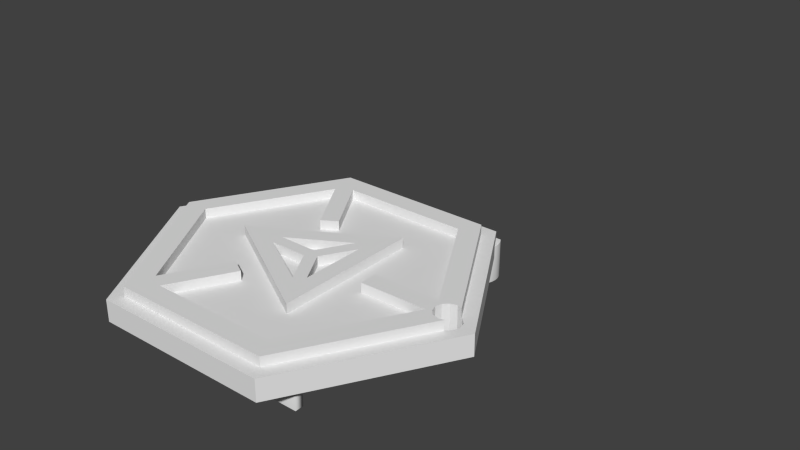 # Source: IngressFS-Puli.badge5.blend  (saved by Blender 2.74.0; exported with 4.5.12 LTS)
import bpy
from mathutils import Matrix  # noqa: F401  (used for matrix-valued properties, if any)

bpy.ops.wm.read_factory_settings(use_empty=True)
scene = bpy.context.scene
scene.name = 'Scene'

# ---- collections
col_collection_1 = bpy.data.collections.new('Collection 1'); scene.collection.children.link(col_collection_1)

# ---- world
world_world = bpy.data.worlds.new('World'); scene.world = world_world
world_world.color = (0.05088, 0.05088, 0.05088)
world_world.use_sun_shadow = False
world_world.sun_shadow_jitter_overblur = 0.0
world_world.cycles.sampling_method = 'MANUAL'
world_world.cycles.sample_map_resolution = 256

# ---- meshes
me_popout_both_sides_ingress_enlightened_key_fob_autonomic = bpy.data.meshes.new('Popout Both Sides Ingress Enlightened Key Fob Autonomic')
me_popout_both_sides_ingress_enlightened_key_fob_autonomic.from_pydata([(-32.44, -26.53, -0.001), (-40.06, -43.97, -0.001), (-33.23, -26.32, -0.001), (-49.1, -20.05, 3.872), (-49.1, -20.05, 2.667), (-51.49, -24.19, 2.667), (-51.49, -24.19, 3.872), (-62.04, -43.97, -0.001), (-73.03, -24.94, -0.001), (-62.04, -5.913, -0.001), (-56.27, -24.19, 3.872), (-68.26, -24.96, 3.872), (-60.31, -11.19, 3.872), (-71.14, -24.96, 3.872), (-61.09, -7.565, 3.872), (-34.03, -24.94, -0.001), (-33.82, -24.15, -0.001), (-33.82, -25.74, -0.001), (-40.06, -5.913, -0.001), (-33.23, -23.57, -0.001), (-33.82, -24.15, 3.872), (-34.03, -24.94, 3.872), (-33.82, -25.74, 3.872), (-61.09, -42.35, 3.872), (-61.09, -42.35, 2.667), (-41.01, -42.35, 2.667), (-71.14, -24.96, 2.667), (-62.04, -43.97, 2.667), (-73.03, -24.94, 2.667), (-61.09, -7.565, 2.667), (-60.31, -11.19, 2.667), (-68.26, -24.96, 2.667), (-61.61, -24.94, 2.667), (-31.64, -26.32, 2.667), (-31.64, -26.32, -0.001), (-31.77, -26.36, 2.667), (-41.01, -7.565, 3.872), (-42.44, -10.05, 3.872), (-32.44, -23.35, 3.872), (-31.79, -23.53, 3.872), (-41.01, -42.35, 3.872), (-31.77, -26.36, 3.872), (-32.44, -26.53, 3.872), (-33.23, -26.32, 3.872), (-42.44, -39.87, 3.872), (-49.12, -29.81, 3.872), (-45.79, -34.07, 3.872), (-47.85, -28.99, 3.872), (-34.43, -25.99, 3.872), (-58.34, -39.87, 3.872), (-54.21, -32.4, 3.872), (-56.13, -31.34, 3.872), (-60.27, -38.81, 3.872), (-61.61, -24.94, 3.872), (-56.25, -25.7, 3.872), (-51.49, -25.7, 3.872), (-45.79, -15.8, 3.872), (-47.85, -20.9, 3.872), (-50.19, -24.94, 3.872), (-62.04, -5.913, 2.667), (-33.23, -23.57, 3.872), (-34.51, -23.79, 3.872), (-42.83, -26.14, 3.872), (-42.87, -23.94, 3.872), (-60.27, -38.81, 2.667), (-29.08, -24.94, 2.667), (-40.06, -5.913, 2.667), (-31.64, -23.57, 2.667), (-40.06, -43.97, 2.667), (-31.79, -23.53, 2.667), (-56.13, -31.34, 2.667), (-31.06, -24.15, 2.667), (-30.85, -24.94, 2.667), (-31.06, -25.74, 2.667), (-31.64, -23.57, -0.001), (-32.44, -23.35, -0.001), (-30.85, -24.94, -0.001), (-41.01, -7.565, 2.667), (-29.08, -24.94, -0.001), (-31.06, -24.15, -0.001), (-31.06, -25.74, -0.001), (-42.44, -39.87, 2.667), (-34.43, -25.99, 2.667), (-45.79, -34.07, 2.667), (-45.79, -29.65, 2.667), (-54.21, -32.4, 2.667), (-58.34, -39.87, 2.667), (-49.12, -29.81, 2.667), (-56.25, -25.7, 2.667), (-42.83, -26.14, 2.667), (-42.87, -23.94, 2.667), (-47.85, -20.9, 2.667), (-50.19, -24.94, 2.667), (-47.85, -28.99, 2.667), (-45.79, -20.23, 2.667), (-45.79, -24.94, 3.077), (-42.44, -10.05, 2.667), (-34.51, -23.79, 2.667), (-54.06, -17.32, 2.667), (-55.94, -18.45, 3.872), (-55.94, -18.45, 2.667), (-54.06, -17.32, 3.872), (-51.49, -25.7, 2.667), (-45.79, -15.8, 2.667), (-58.43, -10.05, 3.872), (-56.27, -24.19, 2.667), (-58.43, -10.05, 2.667)], [], [(0, 1, 2), (3, 4, 5), (3, 5, 6), (7, 8, 9), (10, 4, 3), (11, 12, 13), (14, 13, 12), (15, 9, 16), (17, 9, 15), (18, 19, 9), (16, 20, 15), (21, 22, 15), (23, 24, 25), (24, 26, 27), (13, 24, 23), (9, 8, 28), (8, 7, 27), (29, 28, 26), (14, 26, 13), (17, 15, 22), (26, 14, 29), (28, 8, 27), (22, 2, 17), (28, 27, 26), (26, 24, 13), (30, 31, 32), (11, 31, 30), (33, 34, 35), (16, 19, 20), (21, 15, 20), (36, 37, 38), (39, 36, 38), (40, 41, 42), (43, 44, 42), (45, 46, 47), (22, 48, 43), (48, 44, 43), (40, 42, 44), (49, 40, 44), (49, 50, 51), (51, 52, 49), (53, 54, 10), (6, 10, 54), (54, 55, 6), (46, 56, 57), (58, 57, 6), (3, 6, 57), (57, 56, 3), (10, 3, 53), (56, 53, 3), (6, 55, 58), (59, 9, 28), (57, 47, 46), (59, 28, 29), (45, 47, 55), (58, 55, 47), (20, 60, 61), (60, 38, 37), (22, 21, 48), (61, 62, 21), (21, 20, 61), (21, 62, 48), (61, 63, 62), (52, 13, 23), (31, 64, 32), (65, 66, 67), (25, 24, 27), (27, 68, 25), (67, 66, 69), (23, 25, 40), (70, 32, 64), (67, 71, 65), (65, 71, 72), (72, 73, 65), (33, 65, 73), (11, 52, 31), (30, 12, 11), (67, 74, 71), (1, 68, 7), (27, 7, 68), (74, 67, 69), (69, 75, 74), (9, 1, 7), (76, 73, 72), (17, 1, 9), (36, 39, 77), (69, 77, 39), (35, 68, 33), (23, 40, 49), (18, 65, 78), (40, 25, 41), (75, 69, 38), (39, 38, 69), (75, 38, 60), (75, 60, 19), (75, 18, 74), (43, 2, 22), (19, 18, 75), (42, 0, 2), (42, 2, 43), (79, 78, 76), (18, 78, 74), (79, 74, 78), (42, 35, 0), (41, 35, 42), (16, 9, 19), (68, 1, 65), (76, 72, 79), (71, 79, 72), (25, 68, 35), (65, 33, 68), (74, 79, 71), (80, 73, 76), (81, 82, 83), (1, 78, 65), (83, 84, 46), (0, 34, 1), (76, 78, 80), (85, 86, 83), (17, 2, 1), (1, 34, 78), (80, 78, 34), (85, 83, 32), (85, 32, 70), (0, 35, 34), (32, 83, 46), (73, 80, 34), (73, 34, 33), (45, 87, 88), (45, 88, 54), (83, 82, 84), (89, 90, 84), (91, 92, 93), (84, 94, 95), (57, 91, 47), (95, 46, 84), (91, 57, 92), (58, 92, 57), (58, 47, 92), (93, 92, 47), (63, 90, 89), (63, 89, 62), (47, 91, 93), (48, 82, 44), (50, 85, 70), (50, 70, 51), (35, 41, 25), (61, 96, 97), (89, 84, 82), (86, 81, 83), (61, 97, 90), (61, 90, 63), (44, 82, 81), (60, 20, 19), (44, 81, 86), (44, 86, 49), (49, 86, 85), (49, 85, 50), (82, 48, 89), (62, 89, 48), (98, 99, 100), (99, 98, 101), (87, 102, 88), (98, 100, 103), (54, 88, 102), (54, 102, 55), (45, 54, 46), (53, 46, 54), (11, 13, 52), (32, 103, 100), (104, 12, 101), (99, 101, 12), (53, 56, 32), (100, 30, 32), (4, 105, 5), (10, 105, 4), (6, 5, 105), (6, 105, 10), (46, 53, 32), (55, 102, 45), (87, 45, 102), (64, 31, 52), (106, 98, 103), (106, 103, 96), (64, 52, 70), (51, 70, 52), (32, 56, 103), (100, 99, 30), (12, 30, 99), (97, 96, 103), (52, 23, 49), (95, 94, 56), (95, 56, 46), (94, 84, 90), (90, 97, 94), (103, 94, 97), (103, 56, 94), (65, 18, 66), (9, 66, 18), (59, 66, 9), (61, 60, 37), (14, 12, 104), (37, 36, 104), (77, 69, 66), (37, 96, 61), (29, 77, 66), (77, 29, 36), (104, 106, 96), (104, 96, 37), (98, 106, 104), (98, 104, 101), (29, 66, 59), (36, 29, 14), (36, 14, 104)])
me_popout_both_sides_ingress_enlightened_key_fob_autonomic.use_remesh_preserve_volume = False
me_popout_both_sides_ingress_enlightened_key_fob_autonomic.use_remesh_preserve_attributes = False
me_popout_both_sides_ingress_enlightened_key_fob_autonomic.use_mirror_vertex_groups = False
me_popout_both_sides_ingress_enlightened_key_fob_autonomic.update()

# ---- curves / text
txt_text_002 = bpy.data.curves.new('Text.002', 'FONT')
txt_text_002.dimensions = '2D'
txt_text_002.body = '乙未'
txt_text_002.use_path_clamp = True
txt_text_002.bevel_resolution = 3
txt_text_002.offset = 0.3421
txt_text_002.extrude = 10.0
txt_text_002.bevel_depth = 0.1316
txt_text_002.size = 25.0
txt_text_002.space_character = 1.5
txt_puli = bpy.data.curves.new('Puli', 'FONT')
txt_puli.dimensions = '2D'
txt_puli.body = 'Puli'
txt_puli.use_path_clamp = True
txt_puli.bevel_resolution = 3
txt_puli.extrude = 4.0
txt_puli.bevel_depth = 0.05
txt_puli.size = 25.0
txt_puli.space_line = 0.0
txt_puli.space_character = 1.15
txt_puli.underline_height = 0.0
txt_ingressfs = bpy.data.curves.new('IngressFS', 'FONT')
txt_ingressfs.dimensions = '2D'
txt_ingressfs.body = 'IngressFS'
txt_ingressfs.use_path_clamp = True
txt_ingressfs.bevel_resolution = 3
txt_ingressfs.offset = 0.01
txt_ingressfs.extrude = 0.4
txt_ingressfs.bevel_depth = 0.01
txt_ingressfs.resolution_u = 10
txt_ingressfs.size = 1.5
txt_ingressfs.small_caps_scale = 0.6
txt_ingressfs.space_character = 1.1
txt_text_001 = bpy.data.curves.new('Text.001', 'FONT')
txt_text_001.dimensions = '2D'
txt_text_001.body = '6.6'
txt_text_001.use_path_clamp = True
txt_text_001.bevel_resolution = 3
txt_text_001.offset = 0.35
txt_text_001.extrude = 10.0
txt_text_001.bevel_depth = 0.3
txt_text_001.size = 30.0
txt_text_001.space_character = 1.4

# ---- objects
ob_2015 = bpy.data.objects.new('2015', txt_text_002)
ob_puli = bpy.data.objects.new('Puli', txt_puli)
ob_ingressfs = bpy.data.objects.new('IngressFS', txt_ingressfs)
ob_popout_both_sides_ingress_enlightened_key_fob_autonomic = bpy.data.objects.new('Popout Both Sides Ingress Enlightened Key Fob Autonomic', me_popout_both_sides_ingress_enlightened_key_fob_autonomic)
ob_6_6 = bpy.data.objects.new('6.6', txt_text_001)

# ---- transforms, parenting, visibility, modifiers, constraints
ob_2015.location = (-19.95, -2.874, -2.485)
ob_2015.rotation_euler = (0.0, 3.142, -1.571)
ob_2015.scale = (0.2016, 0.2016, 0.2016)
ob_2015.lineart.crease_threshold = 0.0
ob_puli.location = (-6.664, -7.202, -2.609)
ob_puli.rotation_euler = (-0.0, 3.142, -1.571)
ob_puli.scale = (0.525, 0.525, 0.525)
ob_puli.lineart.crease_threshold = 0.0
ob_ingressfs.location = (3.668, -12.83, -2.745)
ob_ingressfs.rotation_euler = (0.0, 3.142, -1.571)
ob_ingressfs.scale = (5.664, 5.664, 5.664)
ob_ingressfs.lineart.crease_threshold = 0.0
ob_popout_both_sides_ingress_enlightened_key_fob_autonomic.location = (49.0, 27.34, -1.895)
ob_popout_both_sides_ingress_enlightened_key_fob_autonomic.lineart.crease_threshold = 0.0
ob_6_6.location = (-13.78, -3.874, -2.689)
ob_6_6.rotation_euler = (0.0, 3.142, -1.571)
ob_6_6.scale = (0.2218, 0.2218, 0.2218)
ob_6_6.lineart.crease_threshold = 0.0

# ---- collection membership
col_collection_1.objects.link(ob_2015)
col_collection_1.objects.link(ob_puli)
col_collection_1.objects.link(ob_ingressfs)
col_collection_1.objects.link(ob_popout_both_sides_ingress_enlightened_key_fob_autonomic)
col_collection_1.objects.link(ob_6_6)

# ---- scene / render settings (as saved in the file)
scene.frame_start = 1; scene.frame_end = 250; scene.frame_set(141)
scene.render.engine = 'BLENDER_EEVEE_NEXT'
scene.render.resolution_percentage = 50
scene.render.dither_intensity = 0.0
scene.cycles.use_denoising = False
scene.cycles.samples = 10
scene.cycles.sampling_pattern = 'TABULATED_SOBOL'
scene.cycles.light_sampling_threshold = 0.0
scene.cycles.use_adaptive_sampling = False
scene.cycles.use_light_tree = False
scene.cycles.blur_glossy = 0.0
scene.cycles.pixel_filter_type = 'GAUSSIAN'
scene.cycles.sample_clamp_indirect = 0.0
scene.view_settings.view_transform = 'Standard'
scene.unit_settings.scale_length = 0.038
bpy.context.view_layer.update()

# ---- added for rendering (the .blend has no active camera and no usable light): camera, sun
cam_auto = bpy.data.cameras.new('AutoCamera')
cam_auto.lens = 50.0
cam_auto.sensor_width = 36.0
cam_auto.clip_end = 1316.3
ob_auto_camera = bpy.data.objects.new('AutoCamera', cam_auto)
scene.collection.objects.link(ob_auto_camera)
ob_auto_camera.location = (72.9502, -72.6609, 59.6189)
ob_auto_camera.rotation_euler = (1.09748, -7.21219e-08, 0.694738)
scene.camera = ob_auto_camera
light_auto_sun = bpy.data.lights.new('AutoSun', 'SUN')
light_auto_sun.energy = 3.0
light_auto_sun.angle = 0.0523599
ob_auto_sun = bpy.data.objects.new('AutoSun', light_auto_sun)
scene.collection.objects.link(ob_auto_sun)
ob_auto_sun.rotation_euler = (0.872665, 0.174533, 0.523599)
bpy.context.view_layer.update()
